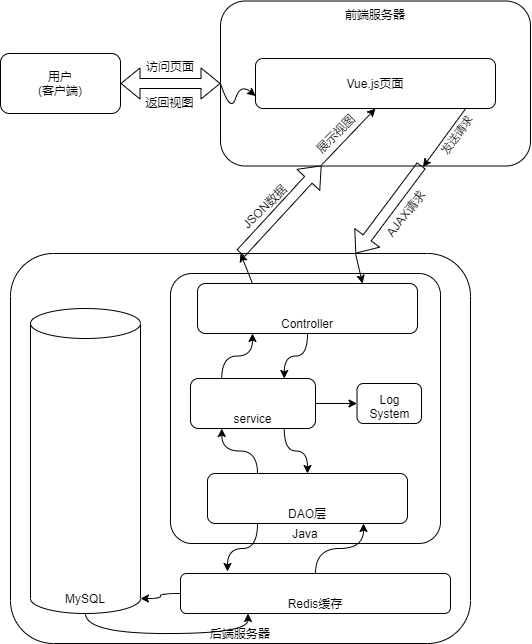

The diagram above was exported from draw.io. Its source (the exported page's mxGraphModel, read from the mxfile embedded in the PNG):
<mxGraphModel dx="428" dy="415" grid="1" gridSize="10" guides="1" tooltips="1" connect="1" arrows="1" fold="1" page="1" pageScale="1" pageWidth="1600" pageHeight="900" math="0" shadow="0">
  <root>
    <mxCell id="0" />
    <mxCell id="1" parent="0" />
    <mxCell id="3" value="用户&lt;br&gt;(客户端)" style="rounded=1;whiteSpace=wrap;html=1;" vertex="1" parent="1">
      <mxGeometry x="30" y="250" width="120" height="60" as="geometry" />
    </mxCell>
    <mxCell id="22" style="edgeStyle=orthogonalEdgeStyle;rounded=0;orthogonalLoop=1;jettySize=auto;html=1;exitX=0;exitY=0.5;exitDx=0;exitDy=0;entryX=0;entryY=0.5;entryDx=0;entryDy=0;" edge="1" parent="1" source="4" target="21">
      <mxGeometry relative="1" as="geometry" />
    </mxCell>
    <mxCell id="4" value="&lt;div&gt;&lt;span&gt;前端服务器&lt;/span&gt;&lt;/div&gt;" style="rounded=1;whiteSpace=wrap;html=1;align=center;verticalAlign=top;" vertex="1" parent="1">
      <mxGeometry x="250" y="197.5" width="310" height="165" as="geometry" />
    </mxCell>
    <mxCell id="6" value="后端服务器" style="rounded=1;whiteSpace=wrap;html=1;verticalAlign=bottom;arcSize=11;" vertex="1" parent="1">
      <mxGeometry x="40" y="450" width="460" height="390" as="geometry" />
    </mxCell>
    <mxCell id="8" value="" style="shape=flexArrow;endArrow=classic;startArrow=classic;html=1;exitX=1;exitY=0.5;exitDx=0;exitDy=0;entryX=0;entryY=0.5;entryDx=0;entryDy=0;" edge="1" parent="1" source="3" target="4">
      <mxGeometry width="100" height="100" relative="1" as="geometry">
        <mxPoint x="150" y="380" as="sourcePoint" />
        <mxPoint x="220" y="280" as="targetPoint" />
      </mxGeometry>
    </mxCell>
    <mxCell id="9" value="访问页面" style="text;html=1;strokeColor=none;fillColor=none;align=center;verticalAlign=middle;whiteSpace=wrap;rounded=0;" vertex="1" parent="1">
      <mxGeometry x="175" y="253" width="50" height="20" as="geometry" />
    </mxCell>
    <mxCell id="10" value="返回视图" style="text;html=1;strokeColor=none;fillColor=none;align=center;verticalAlign=middle;whiteSpace=wrap;rounded=0;" vertex="1" parent="1">
      <mxGeometry x="172" y="289" width="55" height="20" as="geometry" />
    </mxCell>
    <mxCell id="12" value="" style="shape=flexArrow;endArrow=classic;html=1;exitX=0.648;exitY=0.997;exitDx=0;exitDy=0;entryX=0.75;entryY=0;entryDx=0;entryDy=0;exitPerimeter=0;" edge="1" parent="1" source="4" target="6">
      <mxGeometry width="50" height="50" relative="1" as="geometry">
        <mxPoint x="390" y="430" as="sourcePoint" />
        <mxPoint x="440" y="380" as="targetPoint" />
      </mxGeometry>
    </mxCell>
    <mxCell id="13" value="" style="shape=flexArrow;endArrow=classic;html=1;entryX=0.326;entryY=0.997;entryDx=0;entryDy=0;entryPerimeter=0;exitX=0.5;exitY=0;exitDx=0;exitDy=0;" edge="1" parent="1" source="6" target="4">
      <mxGeometry width="50" height="50" relative="1" as="geometry">
        <mxPoint x="270" y="448" as="sourcePoint" />
        <mxPoint x="270" y="450" as="targetPoint" />
      </mxGeometry>
    </mxCell>
    <mxCell id="19" value="JSON数据" style="text;html=1;strokeColor=none;fillColor=none;align=center;verticalAlign=middle;whiteSpace=wrap;rounded=0;rotation=-45;" vertex="1" parent="1">
      <mxGeometry x="259" y="393" width="70" height="20" as="geometry" />
    </mxCell>
    <mxCell id="20" value="AJAX请求" style="text;html=1;strokeColor=none;fillColor=none;align=center;verticalAlign=middle;whiteSpace=wrap;rounded=0;rotation=-52.2;" vertex="1" parent="1">
      <mxGeometry x="400" y="400" width="70" height="20" as="geometry" />
    </mxCell>
    <mxCell id="21" value="Vue.js页面" style="rounded=1;whiteSpace=wrap;html=1;" vertex="1" parent="1">
      <mxGeometry x="285" y="255" width="240" height="50" as="geometry" />
    </mxCell>
    <mxCell id="25" value="" style="curved=1;endArrow=classic;html=1;entryX=0;entryY=0.75;entryDx=0;entryDy=0;" edge="1" parent="1" target="21">
      <mxGeometry width="50" height="50" relative="1" as="geometry">
        <mxPoint x="250" y="280" as="sourcePoint" />
        <mxPoint x="340" y="290" as="targetPoint" />
        <Array as="points">
          <mxPoint x="260" y="310" />
          <mxPoint x="270" y="280" />
        </Array>
      </mxGeometry>
    </mxCell>
    <mxCell id="26" value="" style="endArrow=classic;html=1;exitX=0.326;exitY=0.994;exitDx=0;exitDy=0;exitPerimeter=0;entryX=0.5;entryY=1;entryDx=0;entryDy=0;" edge="1" parent="1" source="4" target="21">
      <mxGeometry width="50" height="50" relative="1" as="geometry">
        <mxPoint x="290" y="340" as="sourcePoint" />
        <mxPoint x="340" y="290" as="targetPoint" />
      </mxGeometry>
    </mxCell>
    <mxCell id="27" value="" style="endArrow=classic;html=1;exitX=0.875;exitY=1.008;exitDx=0;exitDy=0;exitPerimeter=0;entryX=0.653;entryY=1.006;entryDx=0;entryDy=0;entryPerimeter=0;" edge="1" parent="1" source="21" target="4">
      <mxGeometry width="50" height="50" relative="1" as="geometry">
        <mxPoint x="440" y="390" as="sourcePoint" />
        <mxPoint x="490" y="340" as="targetPoint" />
      </mxGeometry>
    </mxCell>
    <mxCell id="28" value="展示视图" style="text;html=1;strokeColor=none;fillColor=none;align=center;verticalAlign=middle;whiteSpace=wrap;rounded=0;rotation=-45;" vertex="1" parent="1">
      <mxGeometry x="330" y="320" width="70" height="20" as="geometry" />
    </mxCell>
    <mxCell id="29" value="&lt;span style=&quot;font-size: 11px&quot;&gt;发送请求&lt;br&gt;&lt;/span&gt;" style="text;html=1;strokeColor=none;fillColor=none;align=center;verticalAlign=middle;whiteSpace=wrap;rounded=0;rotation=-53.8;" vertex="1" parent="1">
      <mxGeometry x="451" y="321" width="70" height="20" as="geometry" />
    </mxCell>
    <mxCell id="34" value="Java" style="rounded=1;whiteSpace=wrap;html=1;verticalAlign=bottom;arcSize=8;" vertex="1" parent="1">
      <mxGeometry x="200" y="470" width="270" height="270" as="geometry" />
    </mxCell>
    <mxCell id="38" style="edgeStyle=orthogonalEdgeStyle;curved=1;rounded=0;orthogonalLoop=1;jettySize=auto;html=1;exitX=0.5;exitY=1;exitDx=0;exitDy=0;entryX=0.75;entryY=0;entryDx=0;entryDy=0;" edge="1" parent="1" source="30" target="35">
      <mxGeometry relative="1" as="geometry" />
    </mxCell>
    <mxCell id="30" value="Controller" style="rounded=1;whiteSpace=wrap;html=1;verticalAlign=bottom;arcSize=16;" vertex="1" parent="1">
      <mxGeometry x="227" y="480" width="220" height="50" as="geometry" />
    </mxCell>
    <mxCell id="32" value="" style="endArrow=classic;html=1;exitX=0.25;exitY=0;exitDx=0;exitDy=0;entryX=0.5;entryY=0;entryDx=0;entryDy=0;" edge="1" parent="1" source="30" target="6">
      <mxGeometry width="50" height="50" relative="1" as="geometry">
        <mxPoint x="240" y="520" as="sourcePoint" />
        <mxPoint x="290" y="480" as="targetPoint" />
      </mxGeometry>
    </mxCell>
    <mxCell id="33" value="" style="endArrow=classic;html=1;exitX=0.75;exitY=0;exitDx=0;exitDy=0;entryX=0.75;entryY=0;entryDx=0;entryDy=0;" edge="1" parent="1" source="6" target="30">
      <mxGeometry width="50" height="50" relative="1" as="geometry">
        <mxPoint x="350" y="480" as="sourcePoint" />
        <mxPoint x="390" y="480" as="targetPoint" />
      </mxGeometry>
    </mxCell>
    <mxCell id="37" style="edgeStyle=orthogonalEdgeStyle;rounded=0;orthogonalLoop=1;jettySize=auto;html=1;exitX=0.25;exitY=0;exitDx=0;exitDy=0;entryX=0.25;entryY=1;entryDx=0;entryDy=0;curved=1;" edge="1" parent="1" source="35" target="30">
      <mxGeometry relative="1" as="geometry" />
    </mxCell>
    <mxCell id="39" style="edgeStyle=orthogonalEdgeStyle;curved=1;rounded=0;orthogonalLoop=1;jettySize=auto;html=1;entryX=0;entryY=0.5;entryDx=0;entryDy=0;" edge="1" parent="1" source="35" target="36">
      <mxGeometry relative="1" as="geometry" />
    </mxCell>
    <mxCell id="42" style="edgeStyle=orthogonalEdgeStyle;curved=1;rounded=0;orthogonalLoop=1;jettySize=auto;html=1;exitX=0.75;exitY=1;exitDx=0;exitDy=0;entryX=0.5;entryY=0;entryDx=0;entryDy=0;" edge="1" parent="1" source="35" target="40">
      <mxGeometry relative="1" as="geometry" />
    </mxCell>
    <mxCell id="35" value="service" style="rounded=1;whiteSpace=wrap;html=1;verticalAlign=bottom;arcSize=16;" vertex="1" parent="1">
      <mxGeometry x="220" y="575" width="125" height="50" as="geometry" />
    </mxCell>
    <mxCell id="36" value="Log System" style="rounded=1;whiteSpace=wrap;html=1;verticalAlign=bottom;arcSize=16;" vertex="1" parent="1">
      <mxGeometry x="386.5" y="580" width="64.5" height="40" as="geometry" />
    </mxCell>
    <mxCell id="41" style="edgeStyle=orthogonalEdgeStyle;curved=1;rounded=0;orthogonalLoop=1;jettySize=auto;html=1;exitX=0.25;exitY=0;exitDx=0;exitDy=0;entryX=0.25;entryY=1;entryDx=0;entryDy=0;" edge="1" parent="1" source="40" target="35">
      <mxGeometry relative="1" as="geometry" />
    </mxCell>
    <mxCell id="44" style="edgeStyle=orthogonalEdgeStyle;curved=1;rounded=0;orthogonalLoop=1;jettySize=auto;html=1;exitX=0.25;exitY=1;exitDx=0;exitDy=0;entryX=0.174;entryY=-0.05;entryDx=0;entryDy=0;entryPerimeter=0;" edge="1" parent="1" source="40" target="43">
      <mxGeometry relative="1" as="geometry" />
    </mxCell>
    <mxCell id="40" value="DAO层" style="rounded=1;whiteSpace=wrap;html=1;verticalAlign=bottom;" vertex="1" parent="1">
      <mxGeometry x="237" y="670" width="200" height="50" as="geometry" />
    </mxCell>
    <mxCell id="45" style="edgeStyle=orthogonalEdgeStyle;curved=1;rounded=0;orthogonalLoop=1;jettySize=auto;html=1;exitX=0.5;exitY=0;exitDx=0;exitDy=0;entryX=0.78;entryY=1;entryDx=0;entryDy=0;entryPerimeter=0;" edge="1" parent="1" source="43" target="40">
      <mxGeometry relative="1" as="geometry" />
    </mxCell>
    <mxCell id="52" style="edgeStyle=orthogonalEdgeStyle;curved=1;rounded=0;orthogonalLoop=1;jettySize=auto;html=1;entryX=1;entryY=1;entryDx=0;entryDy=-15;entryPerimeter=0;" edge="1" parent="1" source="43" target="48">
      <mxGeometry relative="1" as="geometry" />
    </mxCell>
    <mxCell id="43" value="Redis缓存" style="rounded=1;whiteSpace=wrap;html=1;verticalAlign=bottom;" vertex="1" parent="1">
      <mxGeometry x="210" y="770" width="270" height="40" as="geometry" />
    </mxCell>
    <mxCell id="49" style="edgeStyle=orthogonalEdgeStyle;curved=1;rounded=0;orthogonalLoop=1;jettySize=auto;html=1;exitX=0.5;exitY=1;exitDx=0;exitDy=0;exitPerimeter=0;entryX=0.25;entryY=1;entryDx=0;entryDy=0;" edge="1" parent="1" source="48" target="43">
      <mxGeometry relative="1" as="geometry" />
    </mxCell>
    <mxCell id="48" value="MySQL" style="shape=cylinder3;whiteSpace=wrap;html=1;boundedLbl=1;backgroundOutline=1;size=15;verticalAlign=bottom;" vertex="1" parent="1">
      <mxGeometry x="60" y="505" width="110" height="305" as="geometry" />
    </mxCell>
  </root>
</mxGraphModel>